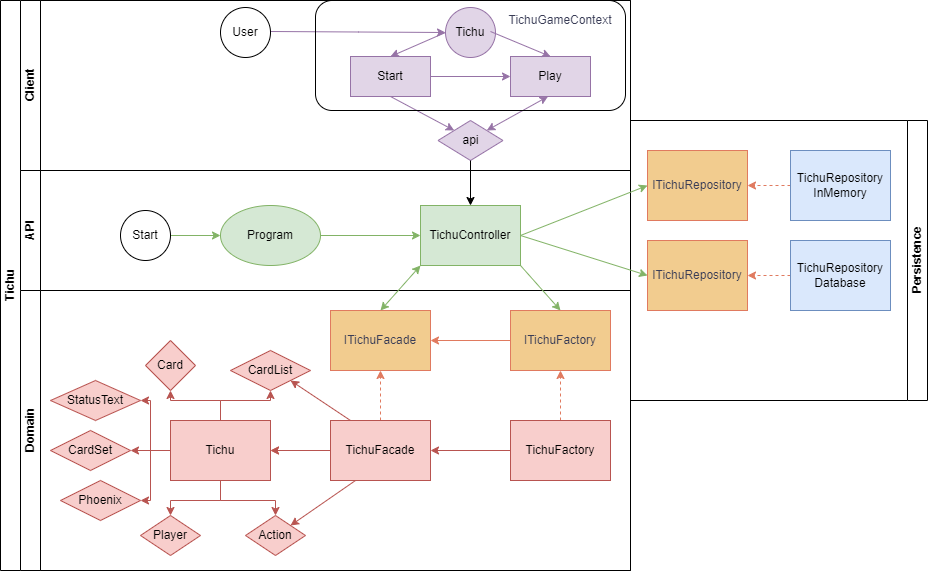

The diagram above was exported from draw.io. Its source (the exported page's mxGraphModel, read from the mxfile embedded in the PNG):
<mxGraphModel dx="1434" dy="738" grid="1" gridSize="10" guides="1" tooltips="1" connect="1" arrows="1" fold="1" page="1" pageScale="1" pageWidth="827" pageHeight="1169" math="0" shadow="0">
  <root>
    <mxCell id="0" />
    <mxCell id="1" parent="0" />
    <mxCell id="dNxyNK7c78bLwvsdeMH5-19" value="Tichu" style="swimlane;html=1;childLayout=stackLayout;resizeParent=1;resizeParentMax=0;horizontal=0;startSize=20;horizontalStack=0;labelBackgroundColor=none;" parent="1" vertex="1">
      <mxGeometry x="80" y="120" width="630" height="570" as="geometry" />
    </mxCell>
    <mxCell id="khhEruNgKsWIG0CHK6jg-39" value="Client" style="swimlane;html=1;startSize=20;horizontal=0;labelBackgroundColor=none;" parent="dNxyNK7c78bLwvsdeMH5-19" vertex="1">
      <mxGeometry x="20" width="610" height="170" as="geometry" />
    </mxCell>
    <mxCell id="khhEruNgKsWIG0CHK6jg-54" value="" style="edgeStyle=orthogonalEdgeStyle;rounded=0;orthogonalLoop=1;jettySize=auto;html=1;strokeColor=#9673a6;fontColor=#393C56;fillColor=#e1d5e7;" parent="khhEruNgKsWIG0CHK6jg-39" source="khhEruNgKsWIG0CHK6jg-41" target="khhEruNgKsWIG0CHK6jg-53" edge="1">
      <mxGeometry relative="1" as="geometry" />
    </mxCell>
    <mxCell id="khhEruNgKsWIG0CHK6jg-41" value="Start" style="rounded=0;whiteSpace=wrap;html=1;fontFamily=Helvetica;fontSize=12;align=center;labelBackgroundColor=none;fillColor=#e1d5e7;strokeColor=#9673a6;" parent="khhEruNgKsWIG0CHK6jg-39" vertex="1">
      <mxGeometry x="330" y="56" width="80" height="40" as="geometry" />
    </mxCell>
    <mxCell id="khhEruNgKsWIG0CHK6jg-53" value="Play" style="rounded=0;whiteSpace=wrap;html=1;fontFamily=Helvetica;fontSize=12;align=center;labelBackgroundColor=none;fillColor=#e1d5e7;strokeColor=#9673a6;" parent="khhEruNgKsWIG0CHK6jg-39" vertex="1">
      <mxGeometry x="490" y="56" width="80" height="40" as="geometry" />
    </mxCell>
    <mxCell id="khhEruNgKsWIG0CHK6jg-57" value="Tichu" style="ellipse;whiteSpace=wrap;html=1;fillColor=#e1d5e7;strokeColor=#9673a6;rounded=0;labelBackgroundColor=none;" parent="khhEruNgKsWIG0CHK6jg-39" vertex="1">
      <mxGeometry x="425" y="7" width="50" height="50" as="geometry" />
    </mxCell>
    <mxCell id="khhEruNgKsWIG0CHK6jg-60" value="" style="endArrow=classic;html=1;rounded=0;strokeColor=#9673a6;fontColor=#393C56;fillColor=#e1d5e7;exitX=0;exitY=0.5;exitDx=0;exitDy=0;entryX=0.5;entryY=0;entryDx=0;entryDy=0;" parent="khhEruNgKsWIG0CHK6jg-39" source="khhEruNgKsWIG0CHK6jg-57" target="khhEruNgKsWIG0CHK6jg-41" edge="1">
      <mxGeometry width="50" height="50" relative="1" as="geometry">
        <mxPoint x="420" y="31" as="sourcePoint" />
        <mxPoint x="500" y="206" as="targetPoint" />
      </mxGeometry>
    </mxCell>
    <mxCell id="khhEruNgKsWIG0CHK6jg-62" value="" style="endArrow=classic;html=1;rounded=0;strokeColor=#9673a6;fontColor=#393C56;fillColor=#e1d5e7;exitX=1;exitY=0.5;exitDx=0;exitDy=0;entryX=0.5;entryY=0;entryDx=0;entryDy=0;" parent="khhEruNgKsWIG0CHK6jg-39" target="khhEruNgKsWIG0CHK6jg-53" edge="1">
      <mxGeometry width="50" height="50" relative="1" as="geometry">
        <mxPoint x="470" y="31" as="sourcePoint" />
        <mxPoint x="500" y="206" as="targetPoint" />
      </mxGeometry>
    </mxCell>
    <mxCell id="khhEruNgKsWIG0CHK6jg-64" value="" style="edgeStyle=orthogonalEdgeStyle;rounded=0;orthogonalLoop=1;jettySize=auto;html=1;strokeColor=#9673a6;fontColor=#393C56;fillColor=#e1d5e7;entryX=0;entryY=0.5;entryDx=0;entryDy=0;" parent="khhEruNgKsWIG0CHK6jg-39" target="khhEruNgKsWIG0CHK6jg-57" edge="1">
      <mxGeometry relative="1" as="geometry">
        <mxPoint x="250" y="31" as="sourcePoint" />
        <mxPoint x="420" y="31" as="targetPoint" />
      </mxGeometry>
    </mxCell>
    <mxCell id="khhEruNgKsWIG0CHK6jg-63" value="User" style="ellipse;whiteSpace=wrap;html=1;aspect=fixed;" parent="khhEruNgKsWIG0CHK6jg-39" vertex="1">
      <mxGeometry x="200" y="7" width="50" height="50" as="geometry" />
    </mxCell>
    <mxCell id="cE9Utzy183V04pwM7WFP-3" value="api" style="rhombus;whiteSpace=wrap;html=1;fillColor=#e1d5e7;strokeColor=#9673a6;" vertex="1" parent="khhEruNgKsWIG0CHK6jg-39">
      <mxGeometry x="417.5" y="120" width="65" height="40" as="geometry" />
    </mxCell>
    <mxCell id="cE9Utzy183V04pwM7WFP-7" value="" style="endArrow=classic;html=1;rounded=0;exitX=0.5;exitY=1;exitDx=0;exitDy=0;entryX=0;entryY=0;entryDx=0;entryDy=0;fillColor=#e1d5e7;strokeColor=#9673a6;" edge="1" parent="khhEruNgKsWIG0CHK6jg-39" source="khhEruNgKsWIG0CHK6jg-41" target="cE9Utzy183V04pwM7WFP-3">
      <mxGeometry width="50" height="50" relative="1" as="geometry">
        <mxPoint x="600" y="290" as="sourcePoint" />
        <mxPoint x="650" y="240" as="targetPoint" />
      </mxGeometry>
    </mxCell>
    <mxCell id="cE9Utzy183V04pwM7WFP-8" value="" style="endArrow=classic;startArrow=classic;html=1;rounded=0;exitX=1;exitY=0;exitDx=0;exitDy=0;fillColor=#e1d5e7;strokeColor=#9673a6;" edge="1" parent="khhEruNgKsWIG0CHK6jg-39" source="cE9Utzy183V04pwM7WFP-3">
      <mxGeometry width="50" height="50" relative="1" as="geometry">
        <mxPoint x="477.5" y="146" as="sourcePoint" />
        <mxPoint x="527.5" y="96" as="targetPoint" />
      </mxGeometry>
    </mxCell>
    <mxCell id="dNxyNK7c78bLwvsdeMH5-21" value="API" style="swimlane;html=1;startSize=20;horizontal=0;labelBackgroundColor=none;" parent="dNxyNK7c78bLwvsdeMH5-19" vertex="1">
      <mxGeometry x="20" y="170" width="610" height="120" as="geometry" />
    </mxCell>
    <mxCell id="dNxyNK7c78bLwvsdeMH5-26" value="TichuController" style="rounded=0;whiteSpace=wrap;html=1;fontFamily=Helvetica;fontSize=12;align=center;labelBackgroundColor=none;fillColor=#d5e8d4;strokeColor=#82b366;" parent="dNxyNK7c78bLwvsdeMH5-21" vertex="1">
      <mxGeometry x="400" y="35" width="100" height="60" as="geometry" />
    </mxCell>
    <mxCell id="khhEruNgKsWIG0CHK6jg-32" value="" style="edgeStyle=orthogonalEdgeStyle;rounded=0;orthogonalLoop=1;jettySize=auto;html=1;strokeColor=#82b366;fontColor=#393C56;fillColor=#d5e8d4;" parent="dNxyNK7c78bLwvsdeMH5-21" source="khhEruNgKsWIG0CHK6jg-33" target="dNxyNK7c78bLwvsdeMH5-26" edge="1">
      <mxGeometry relative="1" as="geometry">
        <mxPoint x="225" y="60" as="sourcePoint" />
      </mxGeometry>
    </mxCell>
    <mxCell id="khhEruNgKsWIG0CHK6jg-33" value="Program" style="ellipse;whiteSpace=wrap;html=1;strokeColor=#82b366;fillColor=#d5e8d4;" parent="dNxyNK7c78bLwvsdeMH5-21" vertex="1">
      <mxGeometry x="200" y="35" width="100" height="60" as="geometry" />
    </mxCell>
    <mxCell id="khhEruNgKsWIG0CHK6jg-36" value="" style="edgeStyle=orthogonalEdgeStyle;rounded=0;orthogonalLoop=1;jettySize=auto;html=1;strokeColor=#82b366;fontColor=#393C56;fillColor=#d5e8d4;" parent="dNxyNK7c78bLwvsdeMH5-21" source="khhEruNgKsWIG0CHK6jg-34" target="khhEruNgKsWIG0CHK6jg-33" edge="1">
      <mxGeometry relative="1" as="geometry" />
    </mxCell>
    <mxCell id="khhEruNgKsWIG0CHK6jg-34" value="Start" style="ellipse;whiteSpace=wrap;html=1;" parent="dNxyNK7c78bLwvsdeMH5-21" vertex="1">
      <mxGeometry x="100" y="40" width="50" height="50" as="geometry" />
    </mxCell>
    <mxCell id="dNxyNK7c78bLwvsdeMH5-22" value="Domain" style="swimlane;html=1;startSize=20;horizontal=0;labelBackgroundColor=none;" parent="dNxyNK7c78bLwvsdeMH5-19" vertex="1">
      <mxGeometry x="20" y="290" width="610" height="280" as="geometry" />
    </mxCell>
    <mxCell id="dNxyNK7c78bLwvsdeMH5-34" value="ITichuFacade" style="rounded=0;whiteSpace=wrap;html=1;fontFamily=Helvetica;fontSize=12;fontColor=#393C56;align=center;labelBackgroundColor=none;fillColor=#F2CC8F;strokeColor=#E07A5F;" parent="dNxyNK7c78bLwvsdeMH5-22" vertex="1">
      <mxGeometry x="310" y="20" width="100" height="60" as="geometry" />
    </mxCell>
    <mxCell id="khhEruNgKsWIG0CHK6jg-5" value="" style="edgeStyle=orthogonalEdgeStyle;rounded=0;orthogonalLoop=1;jettySize=auto;html=1;strokeColor=#E07A5F;fontColor=#393C56;fillColor=#F2CC8F;" parent="dNxyNK7c78bLwvsdeMH5-22" source="khhEruNgKsWIG0CHK6jg-2" target="khhEruNgKsWIG0CHK6jg-4" edge="1">
      <mxGeometry relative="1" as="geometry" />
    </mxCell>
    <mxCell id="khhEruNgKsWIG0CHK6jg-10" value="" style="edgeStyle=orthogonalEdgeStyle;rounded=0;orthogonalLoop=1;jettySize=auto;html=1;strokeColor=#E07A5F;fontColor=#393C56;fillColor=#F2CC8F;dashed=1;" parent="dNxyNK7c78bLwvsdeMH5-22" source="khhEruNgKsWIG0CHK6jg-2" target="dNxyNK7c78bLwvsdeMH5-34" edge="1">
      <mxGeometry relative="1" as="geometry" />
    </mxCell>
    <mxCell id="khhEruNgKsWIG0CHK6jg-13" value="" style="edgeStyle=orthogonalEdgeStyle;rounded=0;orthogonalLoop=1;jettySize=auto;html=1;strokeColor=#b85450;fontColor=#393C56;fillColor=#f8cecc;" parent="dNxyNK7c78bLwvsdeMH5-22" source="khhEruNgKsWIG0CHK6jg-2" target="khhEruNgKsWIG0CHK6jg-4" edge="1">
      <mxGeometry relative="1" as="geometry" />
    </mxCell>
    <mxCell id="khhEruNgKsWIG0CHK6jg-2" value="TichuFacade" style="rounded=0;whiteSpace=wrap;html=1;fontFamily=Helvetica;fontSize=12;align=center;labelBackgroundColor=none;fillColor=#f8cecc;strokeColor=#b85450;" parent="dNxyNK7c78bLwvsdeMH5-22" vertex="1">
      <mxGeometry x="310" y="130" width="100" height="60" as="geometry" />
    </mxCell>
    <mxCell id="khhEruNgKsWIG0CHK6jg-15" value="" style="edgeStyle=orthogonalEdgeStyle;rounded=0;orthogonalLoop=1;jettySize=auto;html=1;strokeColor=#b85450;fontColor=#393C56;fillColor=#f8cecc;" parent="dNxyNK7c78bLwvsdeMH5-22" source="khhEruNgKsWIG0CHK6jg-4" target="khhEruNgKsWIG0CHK6jg-14" edge="1">
      <mxGeometry relative="1" as="geometry" />
    </mxCell>
    <mxCell id="khhEruNgKsWIG0CHK6jg-17" value="" style="edgeStyle=orthogonalEdgeStyle;rounded=0;orthogonalLoop=1;jettySize=auto;html=1;strokeColor=#b85450;fontColor=#393C56;fillColor=#f8cecc;" parent="dNxyNK7c78bLwvsdeMH5-22" source="khhEruNgKsWIG0CHK6jg-4" target="khhEruNgKsWIG0CHK6jg-16" edge="1">
      <mxGeometry relative="1" as="geometry" />
    </mxCell>
    <mxCell id="khhEruNgKsWIG0CHK6jg-21" value="" style="edgeStyle=orthogonalEdgeStyle;rounded=0;orthogonalLoop=1;jettySize=auto;html=1;strokeColor=#b85450;fontColor=#393C56;fillColor=#f8cecc;" parent="dNxyNK7c78bLwvsdeMH5-22" source="khhEruNgKsWIG0CHK6jg-4" target="khhEruNgKsWIG0CHK6jg-20" edge="1">
      <mxGeometry relative="1" as="geometry" />
    </mxCell>
    <mxCell id="khhEruNgKsWIG0CHK6jg-27" value="" style="edgeStyle=orthogonalEdgeStyle;rounded=0;orthogonalLoop=1;jettySize=auto;html=1;strokeColor=#b85450;fontColor=#393C56;fillColor=#f8cecc;" parent="dNxyNK7c78bLwvsdeMH5-22" source="khhEruNgKsWIG0CHK6jg-4" target="khhEruNgKsWIG0CHK6jg-26" edge="1">
      <mxGeometry relative="1" as="geometry" />
    </mxCell>
    <mxCell id="khhEruNgKsWIG0CHK6jg-4" value="Tichu" style="rounded=0;whiteSpace=wrap;html=1;fontFamily=Helvetica;fontSize=12;align=center;labelBackgroundColor=none;fillColor=#f8cecc;strokeColor=#b85450;" parent="dNxyNK7c78bLwvsdeMH5-22" vertex="1">
      <mxGeometry x="150" y="130" width="100" height="60" as="geometry" />
    </mxCell>
    <mxCell id="khhEruNgKsWIG0CHK6jg-8" value="" style="edgeStyle=orthogonalEdgeStyle;rounded=0;orthogonalLoop=1;jettySize=auto;html=1;strokeColor=#E07A5F;fontColor=#393C56;fillColor=#F2CC8F;" parent="dNxyNK7c78bLwvsdeMH5-22" source="khhEruNgKsWIG0CHK6jg-6" target="dNxyNK7c78bLwvsdeMH5-34" edge="1">
      <mxGeometry relative="1" as="geometry" />
    </mxCell>
    <mxCell id="khhEruNgKsWIG0CHK6jg-6" value="ITichuFactory" style="rounded=0;whiteSpace=wrap;html=1;fontFamily=Helvetica;fontSize=12;fontColor=#393C56;align=center;labelBackgroundColor=none;fillColor=#F2CC8F;strokeColor=#E07A5F;" parent="dNxyNK7c78bLwvsdeMH5-22" vertex="1">
      <mxGeometry x="490" y="20" width="100" height="60" as="geometry" />
    </mxCell>
    <mxCell id="khhEruNgKsWIG0CHK6jg-11" value="" style="edgeStyle=orthogonalEdgeStyle;rounded=0;orthogonalLoop=1;jettySize=auto;html=1;strokeColor=#E07A5F;fontColor=#393C56;fillColor=#F2CC8F;dashed=1;" parent="dNxyNK7c78bLwvsdeMH5-22" source="khhEruNgKsWIG0CHK6jg-9" target="khhEruNgKsWIG0CHK6jg-6" edge="1">
      <mxGeometry relative="1" as="geometry" />
    </mxCell>
    <mxCell id="khhEruNgKsWIG0CHK6jg-12" value="" style="edgeStyle=orthogonalEdgeStyle;rounded=0;orthogonalLoop=1;jettySize=auto;html=1;strokeColor=#b85450;fontColor=#393C56;fillColor=#f8cecc;" parent="dNxyNK7c78bLwvsdeMH5-22" source="khhEruNgKsWIG0CHK6jg-9" target="khhEruNgKsWIG0CHK6jg-2" edge="1">
      <mxGeometry relative="1" as="geometry" />
    </mxCell>
    <mxCell id="khhEruNgKsWIG0CHK6jg-9" value="TichuFactory" style="rounded=0;whiteSpace=wrap;html=1;fontFamily=Helvetica;fontSize=12;align=center;labelBackgroundColor=none;fillColor=#f8cecc;strokeColor=#b85450;" parent="dNxyNK7c78bLwvsdeMH5-22" vertex="1">
      <mxGeometry x="490" y="130" width="100" height="60" as="geometry" />
    </mxCell>
    <mxCell id="khhEruNgKsWIG0CHK6jg-14" value="Card" style="rhombus;whiteSpace=wrap;html=1;fillColor=#f8cecc;strokeColor=#b85450;rounded=0;labelBackgroundColor=none;" parent="dNxyNK7c78bLwvsdeMH5-22" vertex="1">
      <mxGeometry x="125" y="50" width="50" height="50" as="geometry" />
    </mxCell>
    <mxCell id="khhEruNgKsWIG0CHK6jg-16" value="CardList" style="rhombus;whiteSpace=wrap;html=1;fillColor=#f8cecc;strokeColor=#b85450;rounded=0;labelBackgroundColor=none;" parent="dNxyNK7c78bLwvsdeMH5-22" vertex="1">
      <mxGeometry x="210" y="60" width="80" height="40" as="geometry" />
    </mxCell>
    <mxCell id="khhEruNgKsWIG0CHK6jg-18" value="" style="endArrow=classic;html=1;rounded=0;strokeColor=#b85450;fontColor=#393C56;fillColor=#f8cecc;entryX=1;entryY=1;entryDx=0;entryDy=0;" parent="dNxyNK7c78bLwvsdeMH5-22" target="khhEruNgKsWIG0CHK6jg-16" edge="1">
      <mxGeometry width="50" height="50" relative="1" as="geometry">
        <mxPoint x="330" y="130" as="sourcePoint" />
        <mxPoint x="380" y="80" as="targetPoint" />
      </mxGeometry>
    </mxCell>
    <mxCell id="khhEruNgKsWIG0CHK6jg-20" value="Action" style="rhombus;whiteSpace=wrap;html=1;fillColor=#f8cecc;strokeColor=#b85450;rounded=0;labelBackgroundColor=none;" parent="dNxyNK7c78bLwvsdeMH5-22" vertex="1">
      <mxGeometry x="225" y="225" width="60" height="40" as="geometry" />
    </mxCell>
    <mxCell id="khhEruNgKsWIG0CHK6jg-22" value="" style="endArrow=classic;html=1;rounded=0;strokeColor=#b85450;fontColor=#393C56;fillColor=#f8cecc;exitX=0.25;exitY=1;exitDx=0;exitDy=0;entryX=1;entryY=0;entryDx=0;entryDy=0;" parent="dNxyNK7c78bLwvsdeMH5-22" source="khhEruNgKsWIG0CHK6jg-2" target="khhEruNgKsWIG0CHK6jg-20" edge="1">
      <mxGeometry width="50" height="50" relative="1" as="geometry">
        <mxPoint x="290" y="140" as="sourcePoint" />
        <mxPoint x="340" y="90" as="targetPoint" />
      </mxGeometry>
    </mxCell>
    <mxCell id="khhEruNgKsWIG0CHK6jg-23" value="Player" style="rhombus;whiteSpace=wrap;html=1;fillColor=#f8cecc;strokeColor=#b85450;rounded=0;labelBackgroundColor=none;" parent="dNxyNK7c78bLwvsdeMH5-22" vertex="1">
      <mxGeometry x="120" y="225" width="60" height="40" as="geometry" />
    </mxCell>
    <mxCell id="khhEruNgKsWIG0CHK6jg-25" value="" style="endArrow=classic;html=1;rounded=0;strokeColor=#b85450;fontColor=#393C56;fillColor=#f8cecc;exitX=0.5;exitY=1;exitDx=0;exitDy=0;entryX=0.5;entryY=0;entryDx=0;entryDy=0;" parent="dNxyNK7c78bLwvsdeMH5-22" source="khhEruNgKsWIG0CHK6jg-4" target="khhEruNgKsWIG0CHK6jg-23" edge="1">
      <mxGeometry width="50" height="50" relative="1" as="geometry">
        <mxPoint x="290" y="140" as="sourcePoint" />
        <mxPoint x="340" y="90" as="targetPoint" />
        <Array as="points">
          <mxPoint x="200" y="210" />
          <mxPoint x="150" y="210" />
        </Array>
      </mxGeometry>
    </mxCell>
    <mxCell id="khhEruNgKsWIG0CHK6jg-26" value="Phoenix" style="rhombus;whiteSpace=wrap;html=1;fillColor=#f8cecc;strokeColor=#b85450;rounded=0;labelBackgroundColor=none;" parent="dNxyNK7c78bLwvsdeMH5-22" vertex="1">
      <mxGeometry x="40" y="190" width="80" height="40" as="geometry" />
    </mxCell>
    <mxCell id="khhEruNgKsWIG0CHK6jg-28" value="" style="edgeStyle=orthogonalEdgeStyle;rounded=0;orthogonalLoop=1;jettySize=auto;html=1;strokeColor=#b85450;fontColor=#393C56;fillColor=#f8cecc;exitX=0;exitY=0.5;exitDx=0;exitDy=0;" parent="dNxyNK7c78bLwvsdeMH5-22" source="khhEruNgKsWIG0CHK6jg-4" target="khhEruNgKsWIG0CHK6jg-29" edge="1">
      <mxGeometry relative="1" as="geometry">
        <mxPoint x="135" y="105" as="sourcePoint" />
      </mxGeometry>
    </mxCell>
    <mxCell id="khhEruNgKsWIG0CHK6jg-29" value="CardSet" style="rhombus;whiteSpace=wrap;html=1;fillColor=#f8cecc;strokeColor=#b85450;rounded=0;labelBackgroundColor=none;" parent="dNxyNK7c78bLwvsdeMH5-22" vertex="1">
      <mxGeometry x="30" y="140" width="80" height="40" as="geometry" />
    </mxCell>
    <mxCell id="khhEruNgKsWIG0CHK6jg-30" value="" style="edgeStyle=orthogonalEdgeStyle;rounded=0;orthogonalLoop=1;jettySize=auto;html=1;strokeColor=#b85450;fontColor=#393C56;fillColor=#f8cecc;exitX=0;exitY=0.5;exitDx=0;exitDy=0;" parent="dNxyNK7c78bLwvsdeMH5-22" source="khhEruNgKsWIG0CHK6jg-4" target="khhEruNgKsWIG0CHK6jg-31" edge="1">
      <mxGeometry relative="1" as="geometry">
        <mxPoint x="150" y="110" as="sourcePoint" />
      </mxGeometry>
    </mxCell>
    <mxCell id="khhEruNgKsWIG0CHK6jg-31" value="StatusText" style="rhombus;whiteSpace=wrap;html=1;fillColor=#f8cecc;strokeColor=#b85450;rounded=0;labelBackgroundColor=none;" parent="dNxyNK7c78bLwvsdeMH5-22" vertex="1">
      <mxGeometry x="30" y="90" width="90" height="40" as="geometry" />
    </mxCell>
    <mxCell id="khhEruNgKsWIG0CHK6jg-43" value="" style="endArrow=classic;html=1;rounded=0;strokeColor=#82b366;fontColor=#393C56;fillColor=#d5e8d4;entryX=0.5;entryY=0;entryDx=0;entryDy=0;exitX=1;exitY=1;exitDx=0;exitDy=0;" parent="dNxyNK7c78bLwvsdeMH5-19" source="dNxyNK7c78bLwvsdeMH5-26" target="khhEruNgKsWIG0CHK6jg-6" edge="1">
      <mxGeometry width="50" height="50" relative="1" as="geometry">
        <mxPoint x="470" y="260" as="sourcePoint" />
        <mxPoint x="520" y="210" as="targetPoint" />
      </mxGeometry>
    </mxCell>
    <mxCell id="khhEruNgKsWIG0CHK6jg-38" value="" style="endArrow=classic;startArrow=classic;html=1;rounded=0;strokeColor=#82b366;fontColor=#393C56;fillColor=#d5e8d4;entryX=0;entryY=1;entryDx=0;entryDy=0;exitX=0.5;exitY=0;exitDx=0;exitDy=0;" parent="dNxyNK7c78bLwvsdeMH5-19" source="dNxyNK7c78bLwvsdeMH5-34" target="dNxyNK7c78bLwvsdeMH5-26" edge="1">
      <mxGeometry width="50" height="50" relative="1" as="geometry">
        <mxPoint x="330" y="260" as="sourcePoint" />
        <mxPoint x="380" y="210" as="targetPoint" />
      </mxGeometry>
    </mxCell>
    <mxCell id="cE9Utzy183V04pwM7WFP-10" value="" style="edgeStyle=orthogonalEdgeStyle;rounded=0;orthogonalLoop=1;jettySize=auto;html=1;" edge="1" parent="dNxyNK7c78bLwvsdeMH5-19" source="cE9Utzy183V04pwM7WFP-3" target="dNxyNK7c78bLwvsdeMH5-26">
      <mxGeometry relative="1" as="geometry" />
    </mxCell>
    <mxCell id="dNxyNK7c78bLwvsdeMH5-20" value="Persistence" style="swimlane;html=1;startSize=20;horizontal=0;labelBackgroundColor=none;direction=west;" parent="1" vertex="1">
      <mxGeometry x="710" y="240" width="297" height="280" as="geometry" />
    </mxCell>
    <mxCell id="dNxyNK7c78bLwvsdeMH5-30" value="ITichuRepository" style="rounded=0;whiteSpace=wrap;html=1;fontFamily=Helvetica;fontSize=12;align=center;labelBackgroundColor=none;fillColor=#F2CC8F;strokeColor=#E07A5F;verticalAlign=middle;fontColor=#393C56;" parent="dNxyNK7c78bLwvsdeMH5-20" vertex="1">
      <mxGeometry x="17" y="30" width="100" height="70" as="geometry" />
    </mxCell>
    <mxCell id="khhEruNgKsWIG0CHK6jg-45" value="ITichuRepository" style="rounded=0;whiteSpace=wrap;html=1;fontFamily=Helvetica;fontSize=12;align=center;labelBackgroundColor=none;fillColor=#F2CC8F;strokeColor=#E07A5F;verticalAlign=middle;fontColor=#393C56;" parent="dNxyNK7c78bLwvsdeMH5-20" vertex="1">
      <mxGeometry x="17" y="120" width="100" height="70" as="geometry" />
    </mxCell>
    <mxCell id="khhEruNgKsWIG0CHK6jg-49" value="" style="edgeStyle=orthogonalEdgeStyle;rounded=0;orthogonalLoop=1;jettySize=auto;html=1;strokeColor=#E07A5F;fontColor=#393C56;fillColor=#F2CC8F;dashed=1;" parent="dNxyNK7c78bLwvsdeMH5-20" source="khhEruNgKsWIG0CHK6jg-47" target="dNxyNK7c78bLwvsdeMH5-30" edge="1">
      <mxGeometry relative="1" as="geometry" />
    </mxCell>
    <mxCell id="khhEruNgKsWIG0CHK6jg-47" value="TichuRepository&lt;br&gt;InMemory" style="rounded=0;whiteSpace=wrap;html=1;fontFamily=Helvetica;fontSize=12;align=center;labelBackgroundColor=none;fillColor=#dae8fc;strokeColor=#6c8ebf;" parent="dNxyNK7c78bLwvsdeMH5-20" vertex="1">
      <mxGeometry x="160" y="30" width="100" height="70" as="geometry" />
    </mxCell>
    <mxCell id="khhEruNgKsWIG0CHK6jg-50" value="" style="edgeStyle=orthogonalEdgeStyle;rounded=0;orthogonalLoop=1;jettySize=auto;html=1;strokeColor=#E07A5F;fontColor=#393C56;fillColor=#F2CC8F;dashed=1;" parent="dNxyNK7c78bLwvsdeMH5-20" source="khhEruNgKsWIG0CHK6jg-51" edge="1">
      <mxGeometry relative="1" as="geometry">
        <mxPoint x="117" y="155" as="targetPoint" />
      </mxGeometry>
    </mxCell>
    <mxCell id="khhEruNgKsWIG0CHK6jg-51" value="TichuRepository&lt;br&gt;Database" style="rounded=0;whiteSpace=wrap;html=1;fontFamily=Helvetica;fontSize=12;align=center;labelBackgroundColor=none;fillColor=#dae8fc;strokeColor=#6c8ebf;" parent="dNxyNK7c78bLwvsdeMH5-20" vertex="1">
      <mxGeometry x="160" y="120" width="100" height="70" as="geometry" />
    </mxCell>
    <mxCell id="khhEruNgKsWIG0CHK6jg-44" value="" style="endArrow=classic;html=1;rounded=0;strokeColor=#82b366;fontColor=#393C56;fillColor=#d5e8d4;entryX=0;entryY=0.5;entryDx=0;entryDy=0;exitX=1;exitY=0.5;exitDx=0;exitDy=0;" parent="1" source="dNxyNK7c78bLwvsdeMH5-26" target="dNxyNK7c78bLwvsdeMH5-30" edge="1">
      <mxGeometry width="50" height="50" relative="1" as="geometry">
        <mxPoint x="550" y="380" as="sourcePoint" />
        <mxPoint x="600" y="330" as="targetPoint" />
      </mxGeometry>
    </mxCell>
    <mxCell id="khhEruNgKsWIG0CHK6jg-46" value="" style="endArrow=classic;html=1;rounded=0;strokeColor=#82b366;fontColor=#393C56;fillColor=#d5e8d4;entryX=0;entryY=0.5;entryDx=0;entryDy=0;exitX=1;exitY=0.5;exitDx=0;exitDy=0;" parent="1" source="dNxyNK7c78bLwvsdeMH5-26" target="khhEruNgKsWIG0CHK6jg-45" edge="1">
      <mxGeometry width="50" height="50" relative="1" as="geometry">
        <mxPoint x="600" y="395" as="sourcePoint" />
        <mxPoint x="600" y="420" as="targetPoint" />
      </mxGeometry>
    </mxCell>
    <mxCell id="khhEruNgKsWIG0CHK6jg-67" value="TichuGameContext" style="rounded=1;whiteSpace=wrap;html=1;strokeColor=none;fontColor=#393C56;fillColor=none;" parent="1" vertex="1">
      <mxGeometry x="580" y="130" width="120" height="20" as="geometry" />
    </mxCell>
    <mxCell id="cE9Utzy183V04pwM7WFP-11" value="" style="rounded=1;whiteSpace=wrap;html=1;fillColor=none;" vertex="1" parent="1">
      <mxGeometry x="395" y="120" width="310" height="110" as="geometry" />
    </mxCell>
  </root>
</mxGraphModel>